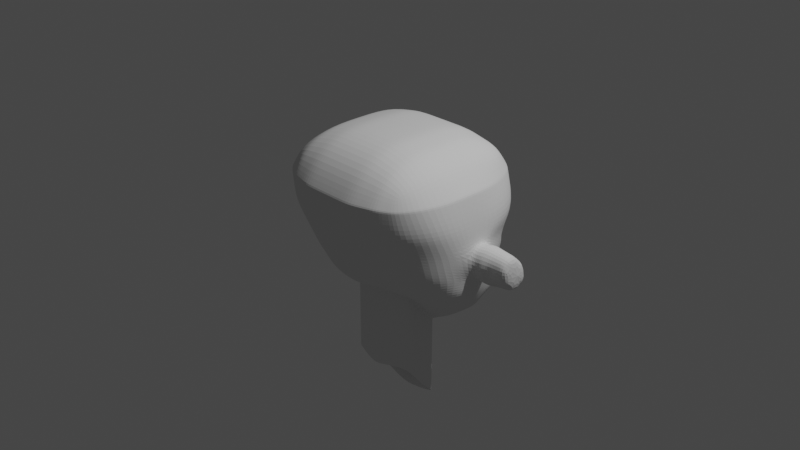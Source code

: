 # Source: figure.blend  (saved by Blender 2.93.21; exported with 4.5.12 LTS)
import bpy
from mathutils import Matrix  # noqa: F401  (used for matrix-valued properties, if any)

bpy.ops.wm.read_factory_settings(use_empty=True)
scene = bpy.context.scene
scene.name = 'Scene'

# ---- collections
col_collection = bpy.data.collections.new('Collection'); scene.collection.children.link(col_collection)

# ---- world
world_world = bpy.data.worlds.new('World'); scene.world = world_world
world_world.use_nodes = True; world_world.node_tree.nodes.clear()
_N = world_world.node_tree.nodes; _L = world_world.node_tree.links
n0 = _N.new('ShaderNodeOutputWorld'); n0.name = 'World Output'; n0.location = (300, 300)
n1 = _N.new('ShaderNodeBackground'); n1.name = 'Background'; n1.location = (10, 300)
n1.inputs[0].default_value = (0.05088, 0.05088, 0.05088, 1.0)
_L.new(n1.outputs[0], n0.inputs[0])
n0.is_active_output = True
world_world.color = (0.05088, 0.05088, 0.05088)
world_world.use_sun_shadow = False
world_world.sun_shadow_jitter_overblur = 0.0

# ---- cameras
cam_camera = bpy.data.cameras.new('Camera')
cam_camera.clip_end = 100.0
cam_camera.ortho_scale = 7.314

# ---- lights
light_light = bpy.data.lights.new('Light', 'POINT')
light_light.transmission_factor = 0.0
light_light.energy = 1000.0
light_light.shadow_soft_size = 0.1
light_light.shadow_maximum_resolution = 0.006
light_light.use_absolute_resolution = True

# ---- meshes
me_cube_001 = bpy.data.meshes.new('Cube.001')
me_cube_001.from_pydata([(1.019, 0.09553, -0.33), (0.2285, -0.7401, -0.2786), (0.4885, 0.008875, -0.9083), (0.763, 0.01806, -0.7444), (0.5115, -0.1179, -0.7746), (0.7339, -0.1357, -0.6857), (0.6757, -0.2518, -0.6281), (0.9671, -0.2743, -0.2641), (0.7847, -0.4777, -0.2611), (0.9694, -0.02149, -0.5303), (0.8888, -0.2089, -0.524), (0.7417, -0.3553, -0.5049), (0.2156, -0.5256, -0.4963), (0.2348, -0.3011, -0.6253), (0.5118, -0.6273, -0.2641), (0.5167, -0.4402, -0.5145), (0.5086, -0.2454, -0.6398), (0.3068, -0.3068, 1.0), (0.296, -0.9701, 0.3108), (1.01, -0.2313, 0.3176), (0.3068, -0.5721, 0.9472), (0.3068, -0.797, 0.797), (0.5721, -0.3068, 0.9472), (0.5787, -0.5787, 0.8836), (0.5649, -0.7617, 0.7617), (0.707, -0.707, 0.707), (0.5583, -0.8751, 0.3171), (0.7934, -0.6994, 0.3208), (0.3068, -0.9472, 0.5721), (0.5776, -0.8773, 0.5796), (0.7609, -0.748, 0.5669), (0.9501, -0.3011, 0.5752), (0.7963, -0.3067, 0.7963), (0.9536, -0.4754, 0.3206), (0.8838, -0.5687, 0.5802), (0.7617, -0.5649, 0.7617), (0.2501, 0.5351, -1.192), (0.3226, 0.9286, -0.3233), (1.008, 0.2771, -0.2211), (0.1917, 0.7496, -0.9871), (0.2048, 0.877, -0.8571), (0.4811, 0.489, -1.07), (0.5163, 0.7175, -0.9165), (0.4422, 0.8339, -0.806), (0.6784, 0.7026, -0.7601), (0.7559, 0.6907, -0.3084), (0.3642, 0.9052, -0.4489), (0.4671, 0.8678, -0.6345), (0.6091, 0.8394, -0.4332), (0.8669, 0.3657, -0.5675), (0.7448, 0.4056, -0.8504), (0.8719, 0.5073, -0.297), (0.7864, 0.5862, -0.587), (0.3068, 0.3068, 1.0), (1.019, 0.309, 0.3093), (0.307, 1.004, 0.3085), (0.5722, 0.3068, 0.9474), (0.8045, 0.3089, 0.7993), (0.3068, 0.5721, 0.9472), (0.5794, 0.5794, 0.884), (0.7724, 0.5733, 0.7676), (0.7116, 0.7075, 0.7086), (0.967, 0.5831, 0.3106), (0.802, 0.8102, 0.3095), (0.9537, 0.3116, 0.5744), (0.8758, 0.577, 0.5765), (0.7666, 0.7617, 0.5667), (0.307, 0.9484, 0.5721), (0.3068, 0.797, 0.797), (0.5564, 0.9458, 0.3064), (0.5851, 0.8893, 0.5824), (0.5732, 0.7688, 0.7663), (1.025, 0.126, 0.05889), (0.9185, 0.5372, -0.007404), (0.6017, 0.8761, -0.1903), (0.5101, 0.9446, -0.08864), (0.3634, 0.9425, -0.1885), (0.2587, -0.8686, 0.01478), (0.5321, -0.7523, 0.02631), (0.7887, -0.5715, 0.03221), (0.9622, -0.3474, 0.03211), (1.037, -0.05566, -0.05005), (0.0, 0.5176, -1.19), (0.0, 0.6114, -1.145), (0.0, 0.8827, -0.8324), (0.0, 0.9115, -0.6164), (0.0, 0.9415, -0.3171), (0.0, 0.3068, 1.0), (0.0, 0.5721, 0.9472), (0.0, 0.7978, 0.7973), (0.0, 0.9463, 0.5717), (0.0, 1.0, 0.3068), (0.0, -0.3366, -0.6809), (0.0, -0.5802, -0.5165), (0.0, -0.7751, -0.2993), (0.0, -0.3068, 1.0), (0.0, -0.5721, 0.9472), (0.0, -0.797, 0.797), (0.0, -0.9472, 0.5721), (0.0, -0.9903, 0.307), (0.0, 0.9947, 0.0), (0.0, -0.9135, 0.005022), (0.2058, 0.9023, -0.6325), (0.2506, 0.938, -0.3246), (0.4817, 0.8738, -0.5335), (0.6729, 0.7766, -0.313), (0.6949, 0.7745, -0.6029), (0.7507, 0.745, -0.01958), (0.2836, 0.9969, -6.221e-05), (0.5236, 0.9559, 0.001284), (0.2879, 0.8969, -0.5342), (0.3113, 0.9381, -0.3209), (0.4912, 0.863, -0.4975), (0.6349, 0.8498, -0.31), (0.6189, 0.818, -0.5153), (0.662, 0.8156, -0.1131), (0.3435, 0.966, -0.08967), (0.4901, 0.9159, -0.1296), (0.2563, 0.1757, -1.144), (0.4837, 0.1675, -1.028), (0.7488, 0.1657, -0.806), (0.909, 0.1619, -0.546), (1.01, 0.2177, -0.3336), (0.3068, 0.0, 1.0), (0.5721, -2.98e-08, 0.9472), (0.7957, -8.494e-05, 0.7962), (0.9652, -0.0001291, 0.5873), (1.012, 0.02144, 0.3099), (1.034, 0.003836, 0.06241), (0.0, 0.1182, -1.142), (0.0, 0.0, 1.0), (0.2379, 0.6253, -1.115), (0.3659, 0.7742, -0.9381), (0.2107, 0.8691, -0.906), (0.3659, 0.7747, -0.946), (-0.02108, 0.733, -0.978), (-0.01783, 0.8729, -1.01), (0.185, 0.7017, -1.132), (0.2206, 0.8672, -0.9978), (0.0, 0.6872, -1.122), (0.0, 0.8766, -0.8814), (0.2066, 0.2157, -1.013), (0.2178, 0.2541, -0.9892), (-0.0137, 0.1991, -1.034), (-0.01643, 0.2598, -0.9625), (0.3716, 0.2418, -0.9578), (0.3721, 0.2403, -0.9262), (0.8662, 0.01038, -0.6357), (0.8115, -0.1622, -0.6034), (0.709, -0.2971, -0.5656), (0.2227, -0.3805, -0.5667), (0.5118, -0.3313, -0.5753), (0.2008, 0.8896, -0.7448), (0.4522, 0.8509, -0.7202), (0.6865, 0.7415, -0.6836), (0.8043, 0.3866, -0.7072), (0.7664, 0.6119, -0.7128), (0.0, -0.4725, -0.5715), (0.01591, 0.9121, -0.6476), (0.838, 0.1725, -0.6747), (0.06922, 0.693, -1.144), (0.09567, 0.8728, -0.8937), (0.09352, 0.9069, -0.6244), (0.1302, 0.9397, -0.3209), (0.1534, 0.3068, 1.0), (0.1534, -0.5721, 0.9472), (0.1534, -0.797, 0.797), (0.1534, -0.9472, 0.5721), (0.1486, -0.9852, 0.3081), (0.1506, 0.9949, -3.439e-05), (0.13, 0.5249, -1.207), (0.1534, 0.5721, 0.9472), (0.1534, 0.7971, 0.797), (0.1535, 0.9465, 0.5717), (0.1537, 1.003, 0.3083), (0.1167, -0.339, -0.6394), (0.1358, -0.5605, -0.5008), (0.1502, -0.7676, -0.2839), (0.1534, -0.3068, 1.0), (0.1153, -0.9015, 0.009742), (0.1534, 0.0, 1.0), (0.1352, 0.147, -1.143), (0.1199, 0.6183, -1.13), (0.09307, 0.8798, -0.8448), (0.08607, 0.7413, -0.9826), (0.1008, 0.8701, -1.004), (0.1009, 0.2074, -1.024), (0.1012, 0.2569, -0.9759), (0.07772, 0.9095, -0.6547), (0.1466, -0.4086, -0.5715), (0.01588, 0.9524, -0.738), (0.0, 0.9695, -0.6609), (0.0741, 0.9676, -0.6573), (0.08907, 0.9497, -0.7454), (0.2668, 0.9662, -0.1623), (0.0, 0.9681, -0.1586), (0.3329, 0.9467, -0.2065), (0.3247, 0.9445, -0.2499), (0.1404, 0.9671, -0.1604), (0.9579, 0.5756, 0.154), (0.7874, 0.797, 0.1532), (0.5377, 0.9497, 0.1548), (0.2959, 1.002, 0.1533), (0.5452, -0.8137, 0.1717), (0.791, -0.6354, 0.1765), (0.9579, -0.4114, 0.1764), (1.02, -0.1761, 0.1721), (1.023, 0.3092, 0.1537), (0.2773, -0.9189, 0.163), (0.0, 0.9973, 0.1534), (0.0, -0.9471, 0.1561), (1.023, 0.05256, 0.1609), (0.132, -0.945, 0.1593), (0.1521, 0.9978, 0.1534), (0.2282, 0.9202, -0.4785), (0.0, 0.9265, -0.4668), (0.3052, 0.9128, -0.4288), (0.3252, 0.9243, -0.3908), (0.1118, 0.9233, -0.4727), (1.014, 0.2392, -0.05855), (0.2437, -0.804, -0.1314), (0.915, 0.5171, -0.1589), (0.7535, 0.7002, -0.1702), (0.5219, -0.6898, -0.1189), (0.7867, -0.5246, -0.1144), (0.9647, -0.3108, -0.116), (1.03, -0.01767, -0.2126), (0.0, -0.8642, -0.1429), (0.6705, 0.786, -0.2183), (0.6254, 0.8612, -0.2482), (0.1006, -0.8442, -0.1373), (1.005, -0.04484, -0.4015), (0.928, -0.2416, -0.394), (0.7632, -0.4165, -0.383), (0.2256, -0.6498, -0.4086), (0.5149, -0.5369, -0.3939), (0.7299, 0.707, -0.4413), (0.9049, 0.3489, -0.4284), (0.826, 0.5324, -0.4332), (0.0, -0.6888, -0.4232), (0.6521, 0.7876, -0.4048), (0.631, 0.8419, -0.3729), (0.9503, 0.1452, -0.4144), (0.1464, -0.6782, -0.4116), (0.6257, 0.01347, -0.8263), (0.6227, -0.1268, -0.7302), (0.5925, -0.2501, -0.6363), (0.6482, -0.5525, -0.2626), (0.6293, -0.3982, -0.5103), (0.6856, -0.307, 0.8731), (0.6702, -0.5718, 0.8226), (0.636, -0.7344, 0.7344), (0.6759, -0.7872, 0.3189), (0.6693, -0.8127, 0.5733), (0.6129, 0.4473, -0.9604), (0.5819, 0.8241, -0.6209), (0.6866, 0.3071, 0.8738), (0.6831, 0.5811, 0.8293), (0.6461, 0.7408, 0.7394), (0.671, 0.868, 0.3058), (0.6792, 0.8285, 0.5765), (0.6604, -0.6619, 0.02926), (0.6402, 0.8678, 0.002761), (0.5494, 0.8474, -0.5261), (0.5868, 0.89, -0.09004), (0.5598, 0.8463, -0.4806), (0.5551, 0.8953, -0.1466), (0.6862, 8.783e-06, 0.8735), (0.6163, 0.1666, -0.9168), (0.5603, 0.7683, -0.783), (0.5694, 0.7962, -0.7019), (0.6106, -0.3151, -0.5718), (0.6555, 0.8707, 0.1538), (0.6681, -0.7246, 0.1741), (0.6543, -0.6072, -0.1167), (0.6387, -0.4752, -0.3862), (0.3711, 0.001156, -0.9502), (0.3802, -0.11, -0.795), (0.3717, -0.2474, -0.6282), (0.3699, -0.6814, -0.2699), (0.3655, -0.48, -0.5015), (0.4394, -0.3068, 0.9736), (0.4428, -0.5754, 0.9154), (0.4359, -0.7793, 0.7793), (0.4272, -0.9226, 0.314), (0.4422, -0.9123, 0.5759), (0.3656, 0.5121, -1.131), (0.3231, 0.7134, -1.022), (0.3342, 0.8421, -0.9189), (0.3364, 0.8851, -0.6335), (0.4394, 0.3068, 0.9736), (0.4428, 0.5754, 0.9154), (0.4366, 0.78, 0.7798), (0.4325, 0.9756, 0.307), (0.4433, 0.9172, 0.5759), (0.3953, -0.8098, 0.02082), (0.4102, 0.9837, 0.0008051), (0.3848, 0.8854, -0.5339), (0.4267, 0.9559, -0.0894), (0.4225, 0.8836, -0.4864), (0.4215, 0.9325, -0.1462), (0.4394, -1.49e-08, 0.9736), (0.37, 0.1716, -1.086), (0.3592, 0.6492, -1.061), (0.3235, 0.8554, -0.8316), (0.2788, 0.7619, -0.9757), (0.2933, 0.821, -1.007), (0.2891, 0.2287, -0.9856), (0.2949, 0.2472, -0.9577), (0.3265, 0.8703, -0.7325), (0.3656, -0.3537, -0.567), (0.4273, 0.9856, 0.1548), (0.4112, -0.8662, 0.1674), (0.3826, -0.7456, -0.1246), (0.3698, -0.5889, -0.398), (0.08976, 0.8934, -0.7346), (0.0, 0.8971, -0.7244), (0.0, 1.014, -0.7395), (0.1099, 0.9645, -0.7509), (0.02305, 0.9246, -0.6678), (0.08486, 0.922, -0.675), (0.02303, 0.9649, -0.6765), (0.09621, 0.9622, -0.6839), (1.389, 0.207, -0.3798), (1.377, 0.3886, -0.2709), (1.394, 0.2374, 0.009143), (1.406, 0.05577, -0.09979), (1.379, 0.3291, -0.3833), (1.403, 0.1153, 0.01267), (1.383, 0.3506, -0.1083), (1.4, 0.09375, -0.2623), (1.132, 0.003527, -0.2582), (1.118, 0.1472, -0.4072), (1.125, 0.1858, 0.08627), (1.137, 0.03082, 0.09074), (1.106, 0.3021, -0.4116), (1.103, 0.3776, -0.269), (1.111, 0.3294, -0.06273), (1.14, -0.04466, -0.05193), (1.168, 0.1771, -0.3935), (1.185, 0.07304, 0.0517), (1.105, 0.327, -0.3646), (1.162, 0.34, -0.08551), (1.181, 0.04864, -0.2603), (1.174, 0.2116, 0.04771), (1.158, 0.3156, -0.3975), (1.188, 0.005552, -0.07586), (0.3068, -0.9472, 0.5721), (0.5776, -0.8773, 0.5796), (0.7609, -0.748, 0.5669), (0.9501, -0.3011, 0.5752), (0.8838, -0.5687, 0.5802), (0.9537, 0.3116, 0.5744), (0.8758, 0.577, 0.5765), (0.7666, 0.7617, 0.5667), (0.307, 0.9484, 0.5721), (0.5851, 0.8893, 0.5824), (0.0, -0.9472, 0.5721), (0.0, 0.9463, 0.5717), (0.9652, -0.0001291, 0.5873), (0.1534, -0.9472, 0.5721), (0.1535, 0.9465, 0.5717), (0.6792, 0.8285, 0.5765), (0.6693, -0.8127, 0.5733), (0.4433, 0.9172, 0.5759), (0.4422, -0.9123, 0.5759), (1.278, 0.192, -0.3866), (1.294, 0.09415, 0.03219), (1.266, 0.3858, -0.2704), (1.272, 0.3453, -0.0969), (1.29, 0.07119, -0.2613), (1.284, 0.2245, 0.02843), (1.268, 0.3223, -0.3904), (1.297, 0.03066, -0.08782), (1.011, 0.2582, -0.1398), (0.8934, 0.5122, -0.228), (0.7547, 0.6955, -0.2393), (0.6717, 0.7813, -0.2656), (0.6302, 0.8555, -0.2791), (1.38, 0.3696, -0.1896), (1.107, 0.3535, -0.1658), (1.167, 0.2885, -0.0321), (1.269, 0.3656, -0.1836), (0.2532, 0.3554, -1.168), (0.4824, 0.3282, -1.049), (0.7468, 0.2857, -0.8282), (0.888, 0.2638, -0.5567), (1.009, 0.2474, -0.2773), (0.0, 0.3179, -1.166), (0.8212, 0.2796, -0.6909), (0.1326, 0.3359, -1.175), (0.9276, 0.2471, -0.4214), (0.6146, 0.307, -0.9386), (0.3678, 0.3418, -1.109), (1.378, 0.3588, -0.3271), (1.105, 0.3398, -0.3403), (1.156, 0.3493, -0.3337), (1.267, 0.3541, -0.3304), (1.107, 0.3342, -0.1658), (1.103, 0.3583, -0.269), (1.155, 0.3638, -0.2699), (1.111, 0.1401, -0.06273), (1.162, 0.1507, -0.08551), (1.158, 0.3423, -0.1777), (1.266, 0.1966, -0.2704), (1.272, 0.156, -0.0969), (1.269, 0.1763, -0.1836), (1.105, 0.1506, -0.3403), (1.156, 0.1601, -0.3337), (1.267, 0.1648, -0.3304), (1.267, 0.3447, -0.3482), (1.056, 0.2927, -0.3082), (1.116, 0.2821, -0.01363), (1.318, 0.3871, -0.2706), (1.326, 0.3566, -0.3286), (1.06, 0.307, -0.1532), (1.278, 0.2911, -0.04071), (1.314, 0.3473, -0.1012), (1.157, 0.336, -0.3589), (1.316, 0.3673, -0.1862), (1.055, 0.3274, -0.2451), (1.065, 0.2864, -0.06074), (1.315, 0.3326, -0.08596), (1.327, 0.3494, -0.3423), (1.055, 0.2774, -0.2451), (1.103, 0.3276, -0.269), (1.065, 0.2364, -0.06074), (1.111, 0.2794, -0.06273), (1.116, 0.2321, -0.01363), (1.107, 0.3035, -0.1658), (1.162, 0.29, -0.08551), (1.167, 0.2385, -0.0321), (1.272, 0.2953, -0.0969), (1.278, 0.2411, -0.04071), (1.269, 0.3156, -0.1836), (1.266, 0.3358, -0.2704), (1.06, 0.257, -0.1532), (1.105, 0.2898, -0.3403), (1.267, 0.3041, -0.3304), (1.156, 0.2993, -0.3337), (1.056, 0.2427, -0.3082), (1.105, 0.277, -0.3646), (1.267, 0.2947, -0.3482), (1.318, 0.3371, -0.2706), (1.326, 0.3066, -0.3286), (1.314, 0.2973, -0.1012), (1.157, 0.286, -0.3589), (1.316, 0.3173, -0.1862), (1.315, 0.2826, -0.08596), (1.327, 0.2994, -0.3423), (0.2348, -0.3011, -1.527), (0.0, -0.3366, -1.583), (0.2563, 0.1757, -2.046), (0.0, 0.1182, -2.044), (0.1167, -0.339, -1.541), (0.1352, 0.147, -2.045), (0.3711, 0.001156, -1.852), (0.3802, -0.11, -1.697), (0.3717, -0.2474, -1.53), (0.37, 0.1716, -1.988), (0.1167, -0.339, -1.09), (0.0, -0.3366, -1.132), (0.0, 0.1182, -1.593), (0.1352, 0.147, -1.594), (0.37, 0.1716, -1.537), (0.3711, 0.001156, -1.401), (0.3802, -0.11, -1.246), (0.2563, 0.1757, -1.595), (0.2348, -0.3011, -1.076), (0.3717, -0.2474, -1.079), (0.0, -0.3366, -1.357), (0.1352, 0.147, -1.82), (0.3711, 0.001156, -1.627), (0.3802, -0.11, -1.471), (0.2563, 0.1757, -1.821), (0.1167, -0.339, -1.316), (0.0, 0.1182, -1.819), (0.37, 0.1716, -1.763), (0.2348, -0.3011, -1.302), (0.3717, -0.2474, -1.305), (0.1167, -0.339, -0.6394), (0.0, 0.1182, -1.142), (0.37, 0.1716, -1.086), (0.2348, -0.3011, -0.6253), (0.3717, -0.2474, -0.6282), (0.0, -0.3366, -0.6809), (0.1352, 0.147, -1.143), (0.3711, 0.001156, -0.9502), (0.3802, -0.11, -0.795), (0.2563, 0.1757, -1.144), (0.0, -0.3366, -0.9064), (0.1352, 0.147, -1.369), (0.3711, 0.001156, -1.176), (0.3802, -0.11, -1.02), (0.2563, 0.1757, -1.37), (0.1167, -0.339, -0.8649), (0.0, 0.1182, -1.368), (0.37, 0.1716, -1.312), (0.2348, -0.3011, -0.8508), (0.3717, -0.2474, -0.8537)], [], [(211, 127, 19, 206), (213, 174, 55, 202), (276, 2, 4, 277), (244, 3, 5, 245), (277, 4, 16, 278), (245, 5, 6, 246), (231, 232, 10, 9), (232, 233, 11, 10), (147, 148, 5, 3), (148, 149, 6, 5), (314, 280, 15, 235), (310, 278, 16, 151), (275, 248, 11, 233), (271, 246, 6, 149), (281, 282, 23, 22), (282, 283, 24, 23), (249, 250, 35, 32), (250, 251, 25, 35), (365, 348, 29, 285), (363, 349, 30, 253), (285, 29, 24, 283), (253, 30, 25, 251), (350, 31, 34, 351), (31, 32, 35, 34), (351, 34, 30, 349), (34, 35, 25, 30), (286, 303, 42, 41), (254, 42, 50), (309, 153, 43, 304), (270, 154, 44, 269), (237, 49, 52, 238), (155, 50, 42, 156), (238, 52, 106, 236), (156, 42, 44, 154), (290, 56, 59, 291), (256, 57, 60, 257), (291, 59, 71, 292), (257, 60, 61, 258), (352, 353, 65, 64), (353, 354, 66, 65), (64, 65, 60, 57), (65, 66, 61, 60), (364, 294, 70, 356), (294, 292, 71, 70), (362, 260, 66, 354), (260, 258, 61, 66), (164, 53, 58, 171), (171, 58, 68, 172), (172, 68, 67, 173), (361, 355, 55, 174), (374, 38, 51, 375), (375, 51, 45, 376), (393, 286, 41, 384), (392, 254, 50, 385), (389, 155, 49, 386), (391, 237, 38, 387), (301, 281, 22, 124), (267, 249, 32, 125), (125, 32, 31, 126), (359, 350, 19, 127), (313, 279, 14, 223), (274, 247, 8, 224), (224, 8, 7, 225), (225, 7, 0, 226), (189, 150, 12, 176), (243, 234, 1, 177), (205, 80, 81, 206), (204, 79, 80, 205), (273, 261, 79, 204), (312, 295, 78, 203), (311, 296, 108, 202), (272, 262, 109, 201), (199, 73, 107, 200), (207, 72, 73, 199), (198, 169, 108, 194), (230, 179, 101, 227), (360, 357, 99, 168), (166, 97, 98, 167), (165, 96, 97, 166), (178, 95, 96, 165), (218, 215, 86, 163), (188, 158, 319, 320), (134, 132, 145, 146), (170, 82, 83, 182), (180, 130, 95, 178), (212, 168, 99, 210), (216, 110, 102, 214), (297, 104, 47, 289), (240, 105, 45, 236), (263, 114, 106, 255), (228, 115, 107, 222), (196, 37, 103, 194), (298, 116, 108, 296), (264, 75, 109, 262), (217, 46, 110, 216), (299, 112, 104, 297), (241, 113, 105, 240), (265, 48, 114, 263), (229, 74, 115, 228), (197, 111, 37, 196), (300, 76, 116, 298), (266, 117, 75, 264), (164, 87, 130, 180), (390, 383, 118, 181), (352, 359, 127, 54), (57, 125, 126, 64), (256, 267, 125, 57), (290, 301, 124, 56), (231, 242, 122, 0), (147, 159, 121, 9), (244, 268, 120, 3), (276, 302, 119, 2), (207, 54, 127, 211), (303, 131, 137, 287), (304, 43, 42, 288), (269, 44, 42), (182, 83, 139, 160), (183, 40, 133, 161), (305, 132, 42, 287), (306, 138, 133, 288), (132, 134, 42), (184, 39, 137, 160), (185, 136, 140, 161), (307, 308, 146, 145), (186, 143, 144, 187), (305, 39, 141, 307), (184, 135, 143, 186), (306, 134, 146, 308), (185, 138, 142, 187), (3, 120, 159, 147), (183, 84, 316, 315), (175, 13, 150, 189), (385, 50, 155, 389), (52, 156, 154, 106), (49, 155, 156, 52), (255, 106, 154, 270), (289, 47, 153, 309), (248, 271, 149, 11), (280, 310, 151, 15), (10, 11, 149, 148), (9, 10, 148, 147), (92, 175, 189, 157), (40, 183, 315, 152), (136, 185, 187, 144), (39, 184, 186, 141), (141, 186, 187, 142), (138, 185, 161, 133), (135, 184, 160, 139), (84, 183, 161, 140), (131, 182, 160, 137), (388, 390, 181, 129), (53, 164, 180, 123), (208, 18, 168, 212), (123, 180, 178, 17), (36, 170, 182, 131), (152, 315, 162, 102), (214, 218, 163, 103), (17, 178, 165, 20), (20, 165, 166, 21), (21, 166, 167, 28), (347, 360, 168, 18), (220, 77, 179, 230), (195, 100, 169, 198), (239, 243, 177, 94), (157, 189, 176, 93), (358, 361, 174, 91), (89, 172, 173, 90), (88, 171, 172, 89), (87, 164, 171, 88), (209, 91, 174, 213), (318, 317, 191, 192), (316, 85, 191, 317), (85, 162, 192, 191), (162, 315, 318, 192), (86, 195, 198, 163), (76, 197, 196, 116), (116, 196, 194, 108), (163, 198, 194, 103), (100, 209, 213, 169), (77, 208, 212, 179), (72, 207, 211, 128), (179, 212, 210, 101), (54, 207, 199, 62), (62, 199, 200, 63), (259, 272, 201, 69), (293, 311, 202, 55), (284, 312, 203, 26), (252, 273, 204, 27), (27, 204, 205, 33), (33, 205, 206, 19), (169, 213, 202, 108), (128, 211, 206, 81), (102, 162, 218, 214), (111, 217, 216, 37), (37, 216, 214, 103), (162, 85, 215, 218), (1, 220, 230, 177), (378, 229, 228, 377), (377, 228, 222, 376), (177, 230, 227, 94), (80, 225, 226, 81), (79, 224, 225, 80), (261, 274, 224, 79), (295, 313, 223, 78), (73, 221, 222, 107), (72, 219, 221, 73), (93, 176, 243, 239), (9, 121, 242, 231), (48, 241, 240, 114), (114, 240, 236, 106), (176, 12, 234, 243), (386, 49, 237, 391), (51, 238, 236, 45), (38, 237, 238, 51), (247, 275, 233, 8), (279, 314, 235, 14), (7, 8, 233, 232), (0, 7, 232, 231), (14, 235, 275, 247), (78, 223, 274, 261), (26, 203, 273, 252), (63, 200, 272, 259), (15, 151, 271, 248), (47, 255, 270, 153), (43, 269, 42), (2, 119, 268, 244), (56, 124, 267, 256), (74, 266, 264, 115), (112, 265, 263, 104), (115, 264, 262, 107), (104, 263, 255, 47), (200, 107, 262, 272), (203, 78, 261, 273), (223, 14, 247, 274), (124, 22, 249, 267), (384, 41, 254, 392), (70, 71, 258, 260), (356, 70, 260, 362), (59, 257, 258, 71), (56, 256, 257, 59), (153, 270, 269, 43), (41, 42, 254), (29, 253, 251, 24), (348, 363, 253, 29), (23, 24, 251, 250), (22, 23, 250, 249), (151, 16, 246, 271), (235, 15, 248, 275), (4, 245, 246, 16), (2, 244, 245, 4), (1, 234, 314, 279), (77, 220, 313, 295), (18, 208, 312, 284), (69, 201, 311, 293), (12, 150, 310, 280), (102, 289, 309, 152), (138, 306, 308, 142), (132, 305, 307, 145), (141, 142, 308, 307), (134, 306, 288, 42), (39, 305, 287, 137), (40, 304, 288, 133), (42, 303, 287), (53, 123, 301, 290), (117, 300, 298, 75), (46, 299, 297, 110), (75, 298, 296, 109), (110, 297, 289, 102), (201, 109, 296, 311), (208, 77, 295, 312), (220, 1, 279, 313), (123, 17, 281, 301), (383, 36, 286, 393), (67, 68, 292, 294), (355, 67, 294, 364), (58, 291, 292, 68), (53, 290, 291, 58), (152, 309, 304, 40), (36, 131, 303, 286), (28, 285, 283, 21), (347, 365, 285, 28), (20, 21, 283, 282), (17, 20, 282, 281), (150, 13, 278, 310), (234, 12, 280, 314), (158, 188, 315, 316), (193, 190, 317, 318), (190, 158, 316, 317), (188, 193, 318, 315), (320, 319, 321, 322), (193, 188, 320, 322), (190, 193, 322, 321), (158, 190, 321, 319), (370, 366, 323, 330), (371, 367, 328, 325), (415, 421, 426, 436), (369, 342, 430, 432), (373, 370, 330, 326), (366, 372, 327, 323), (421, 412, 428, 426), (367, 373, 326, 328), (329, 325, 328, 326, 330, 323, 327, 394, 324, 379), (128, 81, 338, 334), (219, 72, 333, 412, 421), (0, 122, 335, 332), (81, 226, 331, 338), (374, 219, 421, 415), (387, 38, 420, 411), (72, 128, 334, 333), (226, 0, 332, 331), (334, 338, 346, 340), (397, 368, 435, 438), (332, 335, 345, 339), (338, 331, 343, 346), (396, 395, 407, 408), (337, 342, 402, 401), (333, 334, 340, 344), (331, 332, 339, 343), (18, 284, 365, 347), (55, 355, 364, 293), (26, 252, 363, 348), (69, 356, 362, 259), (90, 173, 361, 358), (28, 167, 360, 347), (64, 126, 359, 352), (167, 98, 357, 360), (126, 31, 350, 359), (173, 67, 355, 361), (259, 362, 354, 63), (293, 364, 356, 69), (62, 63, 354, 353), (54, 62, 353, 352), (33, 351, 349, 27), (19, 350, 351, 33), (252, 27, 349, 363), (284, 26, 348, 365), (340, 346, 373, 367), (381, 416, 433, 431), (339, 345, 372, 366), (346, 343, 370, 373), (336, 380, 398, 399), (395, 336, 399, 407), (344, 340, 367, 371), (343, 339, 366, 370), (397, 396, 408, 409), (369, 382, 406, 405), (38, 374, 415, 420), (380, 336, 425, 429), (105, 377, 376, 45), (113, 378, 377, 105), (221, 375, 376, 222), (219, 374, 375, 221), (345, 418, 410, 372), (335, 341, 418, 345), (122, 387, 411, 341, 335), (372, 410, 423, 414, 394, 327), (118, 383, 393, 302), (119, 384, 392, 268), (121, 386, 391, 242), (82, 170, 390, 388), (120, 385, 389, 159), (170, 36, 383, 390), (242, 391, 387, 122), (159, 389, 386, 121), (268, 392, 385, 120), (302, 393, 384, 119), (398, 401, 402, 403), (407, 399, 400, 408), (403, 402, 405, 406), (408, 400, 404, 409), (400, 403, 406, 404), (399, 398, 403, 400), (380, 337, 401, 398), (382, 368, 404, 406), (368, 397, 409, 404), (342, 369, 405, 402), (414, 413, 324, 394), (417, 422, 416, 371, 325, 329), (382, 369, 432, 434), (342, 337, 427, 430), (416, 422, 448, 433), (381, 412, 333, 344), (341, 395, 437, 441), (341, 411, 395), (419, 417, 329, 379), (416, 381, 344, 371), (417, 419, 447, 445), (413, 419, 379, 324), (422, 417, 445, 448), (336, 395, 437, 425), (438, 435, 443, 444), (434, 432, 445, 447), (432, 433, 448, 445), (427, 428, 431, 430), (430, 431, 433, 432), (435, 434, 447, 443), (426, 428, 427), (440, 424, 425, 437), (424, 436, 429, 425), (442, 446, 439, 438), (436, 426, 427, 429), (446, 441, 437, 439), (444, 449, 442, 438), (396, 397, 438, 439), (411, 420, 424, 440), (419, 413, 443, 447), (368, 382, 434, 435), (395, 396, 439, 437), (420, 415, 436, 424), (418, 341, 441, 446), (395, 411, 440, 437), (412, 381, 431, 428), (423, 410, 442, 449), (410, 418, 446, 442), (337, 380, 429, 427), (413, 414, 444, 443), (414, 423, 449, 444), (475, 470, 451, 454), (476, 471, 455, 453), (477, 472, 456, 459), (472, 473, 457, 456), (471, 474, 452, 455), (474, 477, 459, 452), (478, 475, 454, 450), (479, 478, 450, 458), (473, 479, 458, 457), (493, 499, 469, 466), (499, 498, 468, 469), (498, 495, 460, 468), (494, 497, 464, 467), (491, 494, 467, 463), (492, 493, 466, 465), (497, 492, 465, 464), (496, 491, 463, 462), (495, 490, 461, 460), (466, 469, 479, 473), (469, 468, 478, 479), (468, 460, 475, 478), (467, 464, 477, 474), (463, 467, 474, 471), (465, 466, 473, 472), (464, 465, 472, 477), (462, 463, 471, 476), (460, 461, 470, 475), (175, 92, 485, 480), (129, 181, 486, 481), (302, 276, 487, 482), (276, 277, 488, 487), (181, 118, 489, 486), (118, 302, 482, 489), (13, 175, 480, 483), (278, 13, 483, 484), (277, 278, 484, 488), (480, 485, 490, 495), (481, 486, 491, 496), (482, 487, 492, 497), (487, 488, 493, 492), (486, 489, 494, 491), (489, 482, 497, 494), (483, 480, 495, 498), (484, 483, 498, 499), (488, 484, 499, 493)])
_uv = me_cube_001.uv_layers.new(name='UVMap')
_uv.uv.foreach_set('vector', [0.5192, 0.625, 0.5384, 0.625, 0.5384, 0.6634, 0.5192, 0.6634, 0.5192, 0.3942, 0.5384, 0.3942, 0.5384, 0.4134, 0.5192, 0.4134, 0.3049, 0.6634, 0.3215, 0.6634, 0.3223, 0.6973, 0.3053, 0.6969, 0.3483, 0.6634, 0.375, 0.6634, 0.375, 0.6956, 0.3487, 0.6965, 0.3053, 0.6969, 0.3223, 0.6973, 0.3206, 0.75, 0.3045, 0.75, 0.3487, 0.6965, 0.375, 0.6956, 0.3872, 0.75, 0.3539, 0.75, 0.4451, 0.6634, 0.4447, 0.6969, 0.4277, 0.6973, 0.4285, 0.6634, 0.4447, 0.6969, 0.4455, 0.75, 0.4294, 0.75, 0.4277, 0.6973, 0.4017, 0.6634, 0.4013, 0.6965, 0.375, 0.6956, 0.375, 0.6634, 0.4013, 0.6965, 0.4083, 0.75, 0.3872, 0.75, 0.375, 0.6956, 0.4449, 0.8199, 0.4281, 0.8197, 0.4277, 0.8027, 0.4447, 0.8031, 0.4015, 0.8201, 0.375, 0.8205, 0.375, 0.8044, 0.4013, 0.8035, 0.4451, 0.7765, 0.4285, 0.7763, 0.4294, 0.75, 0.4455, 0.75, 0.4048, 0.7768, 0.3811, 0.7772, 0.3872, 0.75, 0.4083, 0.75, 0.6951, 0.6634, 0.6947, 0.6969, 0.6777, 0.6973, 0.6785, 0.6634, 0.6947, 0.6969, 0.6955, 0.75, 0.6794, 0.75, 0.6777, 0.6973, 0.6517, 0.6634, 0.6513, 0.6965, 0.625, 0.6956, 0.625, 0.6634, 0.6513, 0.6965, 0.6522, 0.7439, 0.625, 0.7378, 0.625, 0.6956, 0.5551, 0.8199, 0.5553, 0.8031, 0.5723, 0.8027, 0.5719, 0.8197, 0.5549, 0.7765, 0.5545, 0.75, 0.5706, 0.75, 0.5715, 0.7763, 0.5719, 0.8197, 0.5723, 0.8027, 0.625, 0.8044, 0.625, 0.8205, 0.5715, 0.7763, 0.5706, 0.75, 0.625, 0.7378, 0.625, 0.7711, 0.5549, 0.6634, 0.5715, 0.6634, 0.5723, 0.6973, 0.5553, 0.6969, 0.5715, 0.6634, 0.625, 0.6634, 0.625, 0.6956, 0.5723, 0.6973, 0.5553, 0.6969, 0.5723, 0.6973, 0.5706, 0.75, 0.5545, 0.75, 0.5723, 0.6973, 0.625, 0.6956, 0.625, 0.7378, 0.5706, 0.75, 0.3049, 0.5866, 0.3063, 0.5624, 0.3231, 0.5595, 0.3215, 0.5866, 0.3483, 0.5866, 0.3795, 0.5644, 0.375, 0.5866, 0.4068, 0.4292, 0.4071, 0.4453, 0.3866, 0.4432, 0.3856, 0.4281, 0.408, 0.4808, 0.4089, 0.5164, 0.3883, 0.5327, 0.3875, 0.488, 0.4451, 0.5866, 0.4285, 0.5866, 0.4277, 0.5527, 0.4447, 0.5531, 0.4017, 0.5866, 0.375, 0.5866, 0.3795, 0.5644, 0.4036, 0.5585, 0.4447, 0.5531, 0.4277, 0.5527, 0.4294, 0.5, 0.4455, 0.5, 0.4036, 0.5585, 0.3795, 0.5644, 0.3883, 0.5327, 0.4089, 0.5164, 0.6951, 0.5866, 0.6785, 0.5866, 0.6777, 0.5527, 0.6947, 0.5531, 0.6517, 0.5866, 0.625, 0.5866, 0.625, 0.5544, 0.6513, 0.5535, 0.6947, 0.5531, 0.6777, 0.5527, 0.6794, 0.5, 0.6955, 0.5, 0.6513, 0.5535, 0.625, 0.5544, 0.6128, 0.5, 0.6461, 0.5, 0.5549, 0.5866, 0.5553, 0.5531, 0.5723, 0.5527, 0.5715, 0.5866, 0.5553, 0.5531, 0.5545, 0.5, 0.5706, 0.5, 0.5723, 0.5527, 0.5715, 0.5866, 0.5723, 0.5527, 0.625, 0.5544, 0.625, 0.5866, 0.5723, 0.5527, 0.5706, 0.5, 0.6128, 0.5, 0.625, 0.5544, 0.5551, 0.4301, 0.5719, 0.4303, 0.5723, 0.4473, 0.5553, 0.4469, 0.5719, 0.4303, 0.625, 0.4295, 0.625, 0.4456, 0.5723, 0.4473, 0.5549, 0.4735, 0.5715, 0.4737, 0.5706, 0.5, 0.5545, 0.5, 0.5715, 0.4737, 0.6189, 0.4728, 0.6128, 0.5, 0.5706, 0.5, 0.7308, 0.5866, 0.7116, 0.5866, 0.7116, 0.5535, 0.7308, 0.5535, 0.7308, 0.5535, 0.7116, 0.5535, 0.7116, 0.5, 0.7308, 0.5, 0.625, 0.3942, 0.625, 0.4134, 0.5715, 0.4134, 0.5715, 0.3942, 0.5549, 0.3942, 0.5549, 0.4134, 0.5384, 0.4134, 0.5384, 0.3942, 0.4712, 0.5866, 0.4616, 0.5866, 0.4616, 0.5535, 0.4712, 0.5535, 0.4712, 0.5535, 0.4616, 0.5535, 0.4616, 0.5, 0.4712, 0.5, 0.3049, 0.6058, 0.3049, 0.5866, 0.3215, 0.5866, 0.3215, 0.6058, 0.3483, 0.6058, 0.3483, 0.5866, 0.375, 0.5866, 0.375, 0.6058, 0.4017, 0.6058, 0.4017, 0.5866, 0.4285, 0.5866, 0.4285, 0.6058, 0.4451, 0.6058, 0.4451, 0.5866, 0.4616, 0.5866, 0.4616, 0.6058, 0.6951, 0.625, 0.6951, 0.6634, 0.6785, 0.6634, 0.6785, 0.625, 0.6517, 0.625, 0.6517, 0.6634, 0.625, 0.6634, 0.625, 0.625, 0.625, 0.625, 0.625, 0.6634, 0.5715, 0.6634, 0.5715, 0.625, 0.5549, 0.625, 0.5549, 0.6634, 0.5384, 0.6634, 0.5384, 0.625, 0.4808, 0.8201, 0.4616, 0.8201, 0.4616, 0.8035, 0.4808, 0.8035, 0.4808, 0.7767, 0.4616, 0.7767, 0.4616, 0.75, 0.4808, 0.75, 0.4808, 0.75, 0.4616, 0.75, 0.4616, 0.6965, 0.4808, 0.6965, 0.4808, 0.6965, 0.4616, 0.6965, 0.4616, 0.6634, 0.4808, 0.6634, 0.4017, 0.8472, 0.4017, 0.8366, 0.4285, 0.8366, 0.4285, 0.8472, 0.4451, 0.8472, 0.4451, 0.8366, 0.4616, 0.8366, 0.4616, 0.8472, 0.5192, 0.6965, 0.5, 0.6965, 0.5, 0.6634, 0.5192, 0.6634, 0.5192, 0.75, 0.5, 0.75, 0.5, 0.6965, 0.5192, 0.6965, 0.5192, 0.7767, 0.5, 0.7767, 0.5, 0.75, 0.5192, 0.75, 0.5192, 0.8201, 0.5, 0.8201, 0.5, 0.8035, 0.5192, 0.8035, 0.5192, 0.4299, 0.5, 0.4299, 0.5, 0.4134, 0.5192, 0.4134, 0.5192, 0.4733, 0.5, 0.4733, 0.5, 0.4465, 0.5192, 0.4465, 0.5192, 0.5535, 0.5, 0.5535, 0.5, 0.5, 0.5192, 0.5, 0.5192, 0.5866, 0.5, 0.5866, 0.5, 0.5535, 0.5192, 0.5535, 0.4808, 0.3942, 0.5, 0.3942, 0.5, 0.4134, 0.4808, 0.4134, 0.4808, 0.8558, 0.5, 0.8558, 0.5, 0.875, 0.4808, 0.875, 0.5549, 0.8558, 0.5549, 0.875, 0.5384, 0.875, 0.5384, 0.8558, 0.625, 0.8558, 0.625, 0.875, 0.5715, 0.875, 0.5715, 0.8558, 0.7308, 0.6965, 0.75, 0.6965, 0.75, 0.75, 0.7308, 0.75, 0.7308, 0.6634, 0.75, 0.6634, 0.75, 0.6965, 0.7308, 0.6965, 0.4451, 0.3942, 0.4451, 0.375, 0.4616, 0.375, 0.4616, 0.3942, 0.4066, 0.391, 0.4067, 0.3784, 0.4067, 0.3784, 0.4066, 0.391, 0.3112, 0.5227, 0.3101, 0.5281, 0.3101, 0.5281, 0.3112, 0.5227, 0.2692, 0.5866, 0.25, 0.5866, 0.2506, 0.568, 0.2701, 0.5666, 0.7308, 0.625, 0.75, 0.625, 0.75, 0.6634, 0.7308, 0.6634, 0.5192, 0.8558, 0.5384, 0.8558, 0.5384, 0.875, 0.5192, 0.875, 0.4505, 0.4242, 0.4391, 0.4242, 0.4285, 0.4134, 0.4451, 0.4134, 0.4388, 0.4365, 0.4386, 0.4489, 0.4277, 0.4473, 0.4281, 0.4303, 0.4507, 0.4813, 0.4618, 0.4824, 0.4616, 0.5, 0.4455, 0.5, 0.4391, 0.4645, 0.4397, 0.4801, 0.4294, 0.5, 0.4285, 0.4737, 0.4754, 0.4824, 0.4889, 0.4824, 0.5, 0.5, 0.4808, 0.5, 0.4754, 0.4242, 0.4619, 0.4242, 0.4616, 0.4134, 0.4808, 0.4134, 0.4889, 0.4354, 0.4889, 0.4242, 0.5, 0.4134, 0.5, 0.4299, 0.4889, 0.4645, 0.4889, 0.4465, 0.5, 0.4465, 0.5, 0.4733, 0.4536, 0.4305, 0.4452, 0.4306, 0.4391, 0.4242, 0.4505, 0.4242, 0.444, 0.44, 0.4428, 0.4494, 0.4386, 0.4489, 0.4388, 0.4365, 0.4537, 0.4711, 0.462, 0.4724, 0.4618, 0.4824, 0.4507, 0.4813, 0.4442, 0.4596, 0.4455, 0.4698, 0.4397, 0.4801, 0.4391, 0.4645, 0.4732, 0.4739, 0.4845, 0.4754, 0.4889, 0.4824, 0.4754, 0.4824, 0.4713, 0.4296, 0.462, 0.4305, 0.4619, 0.4242, 0.4754, 0.4242, 0.4857, 0.4425, 0.4805, 0.4287, 0.4889, 0.4242, 0.4889, 0.4354, 0.4853, 0.4694, 0.4882, 0.449, 0.4889, 0.4465, 0.4889, 0.4645, 0.7308, 0.5866, 0.75, 0.5866, 0.75, 0.625, 0.7308, 0.625, 0.2692, 0.6058, 0.2884, 0.6058, 0.2884, 0.625, 0.2692, 0.625, 0.5549, 0.5866, 0.5549, 0.625, 0.5384, 0.625, 0.5384, 0.5866, 0.625, 0.5866, 0.625, 0.625, 0.5715, 0.625, 0.5715, 0.5866, 0.6517, 0.5866, 0.6517, 0.625, 0.625, 0.625, 0.625, 0.5866, 0.6951, 0.5866, 0.6951, 0.625, 0.6785, 0.625, 0.6785, 0.5866, 0.4451, 0.6634, 0.4451, 0.625, 0.4616, 0.625, 0.4616, 0.6634, 0.4017, 0.6634, 0.4017, 0.625, 0.4285, 0.625, 0.4285, 0.6634, 0.3483, 0.6634, 0.3483, 0.625, 0.375, 0.625, 0.375, 0.6634, 0.3049, 0.6634, 0.3049, 0.625, 0.3215, 0.625, 0.3215, 0.6634, 0.5192, 0.5866, 0.5384, 0.5866, 0.5384, 0.625, 0.5192, 0.625, 0.3063, 0.5624, 0.2896, 0.5652, 0.2884, 0.5564, 0.3053, 0.5545, 0.3856, 0.4281, 0.3866, 0.4432, 0.375, 0.4456, 0.375, 0.4295, 0.3875, 0.488, 0.3883, 0.5327, 0.375, 0.4912, 0.2701, 0.5666, 0.2506, 0.568, 0.25, 0.5606, 0.2692, 0.5585, 0.3847, 0.3943, 0.3846, 0.4131, 0.375, 0.4134, 0.375, 0.3942, 0.2975, 0.5307, 0.3101, 0.5281, 0.3223, 0.5527, 0.3053, 0.5545, 0.2996, 0.5233, 0.288, 0.524, 0.2884, 0.5, 0.3045, 0.5, 0.3101, 0.5281, 0.3112, 0.5227, 0.3223, 0.5527, 0.2668, 0.5361, 0.285, 0.5332, 0.2884, 0.5564, 0.2692, 0.5585, 0.2685, 0.5228, 0.2489, 0.5217, 0.25, 0.5, 0.2692, 0.5, 0.2975, 0.5307, 0.2996, 0.5233, 0.3112, 0.5227, 0.3101, 0.5281, 0.2668, 0.5361, 0.2486, 0.539, 0.2489, 0.5217, 0.2685, 0.5228, 0.2975, 0.5307, 0.285, 0.5332, 0.285, 0.5332, 0.2975, 0.5307, 0.2668, 0.5361, 0.2486, 0.539, 0.2486, 0.539, 0.2668, 0.5361, 0.2996, 0.5233, 0.3112, 0.5227, 0.3112, 0.5227, 0.2996, 0.5233, 0.2685, 0.5228, 0.288, 0.524, 0.288, 0.524, 0.2685, 0.5228, 0.375, 0.6634, 0.375, 0.625, 0.4017, 0.625, 0.4017, 0.6634, 0.3847, 0.3943, 0.3849, 0.3755, 0.4067, 0.3753, 0.4066, 0.3942, 0.3837, 0.853, 0.3837, 0.8366, 0.4017, 0.8366, 0.4017, 0.8472, 0.375, 0.6058, 0.375, 0.5866, 0.4017, 0.5866, 0.4017, 0.6058, 0.4277, 0.5527, 0.4036, 0.5585, 0.4089, 0.5164, 0.4294, 0.5, 0.4285, 0.5866, 0.4017, 0.5866, 0.4036, 0.5585, 0.4277, 0.5527, 0.4285, 0.4737, 0.4294, 0.5, 0.4089, 0.5164, 0.408, 0.4808, 0.4281, 0.4303, 0.4277, 0.4473, 0.4071, 0.4453, 0.4068, 0.4292, 0.4285, 0.7763, 0.4048, 0.7768, 0.4083, 0.75, 0.4294, 0.75, 0.4281, 0.8197, 0.4015, 0.8201, 0.4013, 0.8035, 0.4277, 0.8027, 0.4277, 0.6973, 0.4294, 0.75, 0.4083, 0.75, 0.4013, 0.6965, 0.4285, 0.6634, 0.4277, 0.6973, 0.4013, 0.6965, 0.4017, 0.6634, 0.375, 0.875, 0.3837, 0.853, 0.4017, 0.8472, 0.4017, 0.875, 0.3846, 0.4131, 0.3847, 0.3943, 0.4066, 0.3942, 0.4065, 0.4132, 0.2489, 0.5217, 0.2685, 0.5228, 0.2685, 0.5228, 0.2489, 0.5217, 0.285, 0.5332, 0.2668, 0.5361, 0.2668, 0.5361, 0.285, 0.5332, 0.285, 0.5332, 0.2668, 0.5361, 0.2685, 0.5228, 0.288, 0.524, 0.288, 0.524, 0.2685, 0.5228, 0.2692, 0.5, 0.2884, 0.5, 0.2486, 0.539, 0.2668, 0.5361, 0.2692, 0.5585, 0.25, 0.5606, 0.3849, 0.3755, 0.3847, 0.3943, 0.375, 0.3942, 0.375, 0.375, 0.2896, 0.5652, 0.2701, 0.5666, 0.2692, 0.5585, 0.2884, 0.5564, 0.25, 0.6058, 0.2692, 0.6058, 0.2692, 0.625, 0.25, 0.625, 0.7116, 0.5866, 0.7308, 0.5866, 0.7308, 0.625, 0.7116, 0.625, 0.5192, 0.8366, 0.5384, 0.8366, 0.5384, 0.8558, 0.5192, 0.8558, 0.7116, 0.625, 0.7308, 0.625, 0.7308, 0.6634, 0.7116, 0.6634, 0.2884, 0.5866, 0.2692, 0.5866, 0.2701, 0.5666, 0.2896, 0.5652, 0.4065, 0.4132, 0.4066, 0.3942, 0.4285, 0.3942, 0.4285, 0.4134, 0.4451, 0.4134, 0.4451, 0.3942, 0.4616, 0.3942, 0.4616, 0.4134, 0.7116, 0.6634, 0.7308, 0.6634, 0.7308, 0.6965, 0.7116, 0.6965, 0.7116, 0.6965, 0.7308, 0.6965, 0.7308, 0.75, 0.7116, 0.75, 0.625, 0.8366, 0.625, 0.8558, 0.5715, 0.8558, 0.5715, 0.8366, 0.5549, 0.8366, 0.5549, 0.8558, 0.5384, 0.8558, 0.5384, 0.8366, 0.4808, 0.8366, 0.5, 0.8366, 0.5, 0.8558, 0.4808, 0.8558, 0.4808, 0.375, 0.5, 0.375, 0.5, 0.3942, 0.4808, 0.3942, 0.4451, 0.875, 0.4451, 0.8472, 0.4616, 0.8472, 0.4616, 0.875, 0.4017, 0.875, 0.4017, 0.8472, 0.4285, 0.8472, 0.4285, 0.875, 0.5549, 0.375, 0.5549, 0.3942, 0.5384, 0.3942, 0.5384, 0.375, 0.625, 0.375, 0.625, 0.3942, 0.5715, 0.3942, 0.5715, 0.375, 0.75, 0.5535, 0.7308, 0.5535, 0.7308, 0.5, 0.75, 0.5, 0.75, 0.5866, 0.7308, 0.5866, 0.7308, 0.5535, 0.75, 0.5535, 0.5192, 0.375, 0.5384, 0.375, 0.5384, 0.3942, 0.5192, 0.3942, 0.4066, 0.3942, 0.4067, 0.3753, 0.4285, 0.375, 0.4285, 0.3942, 0.0, 0.0, 0.0, 0.0, 0.0, 0.0, 0.0, 0.0, 0.4285, 0.375, 0.4285, 0.3942, 0.4285, 0.3942, 0.4285, 0.375, 0.4285, 0.3942, 0.4066, 0.3942, 0.4066, 0.3942, 0.4285, 0.3942, 0.4616, 0.375, 0.4808, 0.375, 0.4808, 0.3942, 0.4616, 0.3942, 0.4805, 0.4287, 0.4713, 0.4296, 0.4754, 0.4242, 0.4889, 0.4242, 0.4889, 0.4242, 0.4754, 0.4242, 0.4808, 0.4134, 0.5, 0.4134, 0.4616, 0.3942, 0.4808, 0.3942, 0.4808, 0.4134, 0.4616, 0.4134, 0.5, 0.375, 0.5192, 0.375, 0.5192, 0.3942, 0.5, 0.3942, 0.5, 0.8366, 0.5192, 0.8366, 0.5192, 0.8558, 0.5, 0.8558, 0.5, 0.5866, 0.5192, 0.5866, 0.5192, 0.625, 0.5, 0.625, 0.5, 0.8558, 0.5192, 0.8558, 0.5192, 0.875, 0.5, 0.875, 0.5384, 0.5866, 0.5192, 0.5866, 0.5192, 0.5535, 0.5384, 0.5535, 0.5384, 0.5535, 0.5192, 0.5535, 0.5192, 0.5, 0.5384, 0.5, 0.5384, 0.4733, 0.5192, 0.4733, 0.5192, 0.4465, 0.5384, 0.4465, 0.5384, 0.4299, 0.5192, 0.4299, 0.5192, 0.4134, 0.5384, 0.4134, 0.5384, 0.8201, 0.5192, 0.8201, 0.5192, 0.8035, 0.5384, 0.8035, 0.5384, 0.7767, 0.5192, 0.7767, 0.5192, 0.75, 0.5384, 0.75, 0.5384, 0.75, 0.5192, 0.75, 0.5192, 0.6965, 0.5384, 0.6965, 0.5384, 0.6965, 0.5192, 0.6965, 0.5192, 0.6634, 0.5384, 0.6634, 0.5, 0.3942, 0.5192, 0.3942, 0.5192, 0.4134, 0.5, 0.4134, 0.5, 0.625, 0.5192, 0.625, 0.5192, 0.6634, 0.5, 0.6634, 0.4285, 0.4134, 0.4285, 0.3942, 0.4451, 0.3942, 0.4451, 0.4134, 0.462, 0.4305, 0.4536, 0.4305, 0.4505, 0.4242, 0.4619, 0.4242, 0.4619, 0.4242, 0.4505, 0.4242, 0.4451, 0.4134, 0.4616, 0.4134, 0.4285, 0.3942, 0.4285, 0.375, 0.4451, 0.375, 0.4451, 0.3942, 0.4616, 0.8366, 0.4808, 0.8366, 0.4808, 0.8558, 0.4616, 0.8472, 0.4676, 0.4731, 0.4732, 0.4739, 0.4754, 0.4824, 0.4686, 0.4824, 0.4686, 0.4824, 0.4754, 0.4824, 0.4808, 0.5, 0.4712, 0.5, 0.4616, 0.8472, 0.4808, 0.8558, 0.4808, 0.875, 0.4616, 0.875, 0.5, 0.6965, 0.4808, 0.6965, 0.4808, 0.6634, 0.5, 0.6634, 0.5, 0.75, 0.4808, 0.75, 0.4808, 0.6965, 0.5, 0.6965, 0.5, 0.7767, 0.4808, 0.7767, 0.4808, 0.75, 0.5, 0.75, 0.5, 0.8201, 0.4808, 0.8201, 0.4808, 0.8035, 0.5, 0.8035, 0.5, 0.5535, 0.4808, 0.5535, 0.4808, 0.5, 0.5, 0.5, 0.5, 0.5866, 0.4808, 0.5866, 0.4808, 0.5535, 0.5, 0.5535, 0.4285, 0.875, 0.4285, 0.8472, 0.4451, 0.8472, 0.4451, 0.875, 0.4285, 0.6634, 0.4285, 0.625, 0.4451, 0.625, 0.4451, 0.6634, 0.4455, 0.4698, 0.4537, 0.4711, 0.4507, 0.4813, 0.4397, 0.4801, 0.4397, 0.4801, 0.4507, 0.4813, 0.4455, 0.5, 0.4294, 0.5, 0.4285, 0.8472, 0.4285, 0.8366, 0.4451, 0.8366, 0.4451, 0.8472, 0.4285, 0.6058, 0.4285, 0.5866, 0.4451, 0.5866, 0.4451, 0.6058, 0.4616, 0.5535, 0.4447, 0.5531, 0.4455, 0.5, 0.4616, 0.5, 0.4616, 0.5866, 0.4451, 0.5866, 0.4447, 0.5531, 0.4616, 0.5535, 0.4616, 0.7767, 0.4451, 0.7765, 0.4455, 0.75, 0.4616, 0.75, 0.4616, 0.8201, 0.4449, 0.8199, 0.4447, 0.8031, 0.4616, 0.8035, 0.4616, 0.6965, 0.4616, 0.75, 0.4455, 0.75, 0.4447, 0.6969, 0.4616, 0.6634, 0.4616, 0.6965, 0.4447, 0.6969, 0.4451, 0.6634, 0.4616, 0.8035, 0.4447, 0.8031, 0.4451, 0.7765, 0.4616, 0.7767, 0.5, 0.8035, 0.4808, 0.8035, 0.4808, 0.7767, 0.5, 0.7767, 0.5384, 0.8035, 0.5192, 0.8035, 0.5192, 0.7767, 0.5384, 0.7767, 0.5384, 0.5, 0.5192, 0.5, 0.5192, 0.4733, 0.5384, 0.4733, 0.4277, 0.8027, 0.4013, 0.8035, 0.4048, 0.7768, 0.4285, 0.7763, 0.4277, 0.4473, 0.4285, 0.4737, 0.408, 0.4808, 0.4071, 0.4453, 0.3866, 0.4432, 0.3875, 0.488, 0.375, 0.4456, 0.3215, 0.6634, 0.3215, 0.625, 0.3483, 0.625, 0.3483, 0.6634, 0.6785, 0.5866, 0.6785, 0.625, 0.6517, 0.625, 0.6517, 0.5866, 0.4845, 0.4754, 0.4853, 0.4694, 0.4889, 0.4645, 0.4889, 0.4824, 0.4428, 0.4494, 0.4442, 0.4596, 0.4391, 0.4645, 0.4386, 0.4489, 0.4889, 0.4824, 0.4889, 0.4645, 0.5, 0.4733, 0.5, 0.5, 0.4386, 0.4489, 0.4391, 0.4645, 0.4285, 0.4737, 0.4277, 0.4473, 0.5192, 0.5, 0.5, 0.5, 0.5, 0.4733, 0.5192, 0.4733, 0.5192, 0.8035, 0.5, 0.8035, 0.5, 0.7767, 0.5192, 0.7767, 0.4808, 0.8035, 0.4616, 0.8035, 0.4616, 0.7767, 0.4808, 0.7767, 0.6785, 0.625, 0.6785, 0.6634, 0.6517, 0.6634, 0.6517, 0.625, 0.3215, 0.6058, 0.3215, 0.5866, 0.3483, 0.5866, 0.3483, 0.6058, 0.5723, 0.4473, 0.625, 0.4456, 0.6189, 0.4728, 0.5715, 0.4737, 0.5553, 0.4469, 0.5723, 0.4473, 0.5715, 0.4737, 0.5549, 0.4735, 0.6777, 0.5527, 0.6513, 0.5535, 0.6461, 0.5, 0.6794, 0.5, 0.6785, 0.5866, 0.6517, 0.5866, 0.6513, 0.5535, 0.6777, 0.5527, 0.4071, 0.4453, 0.408, 0.4808, 0.3875, 0.488, 0.3866, 0.4432, 0.3215, 0.5866, 0.3513, 0.5619, 0.3483, 0.5866, 0.5723, 0.8027, 0.5715, 0.7763, 0.625, 0.7711, 0.625, 0.8044, 0.5553, 0.8031, 0.5549, 0.7765, 0.5715, 0.7763, 0.5723, 0.8027, 0.6777, 0.6973, 0.6794, 0.75, 0.6522, 0.7439, 0.6513, 0.6965, 0.6785, 0.6634, 0.6777, 0.6973, 0.6513, 0.6965, 0.6517, 0.6634, 0.4013, 0.8035, 0.375, 0.8044, 0.3811, 0.7772, 0.4048, 0.7768, 0.4447, 0.8031, 0.4277, 0.8027, 0.4285, 0.7763, 0.4451, 0.7765, 0.3223, 0.6973, 0.3487, 0.6965, 0.3539, 0.75, 0.3206, 0.75, 0.3215, 0.6634, 0.3483, 0.6634, 0.3487, 0.6965, 0.3223, 0.6973, 0.4616, 0.8366, 0.4451, 0.8366, 0.4449, 0.8199, 0.4616, 0.8201, 0.5, 0.8366, 0.4808, 0.8366, 0.4808, 0.8201, 0.5, 0.8201, 0.5384, 0.8366, 0.5192, 0.8366, 0.5192, 0.8201, 0.5384, 0.8201, 0.5384, 0.4465, 0.5192, 0.4465, 0.5192, 0.4299, 0.5384, 0.4299, 0.4285, 0.8366, 0.4017, 0.8366, 0.4015, 0.8201, 0.4281, 0.8197, 0.4285, 0.4134, 0.4281, 0.4303, 0.4068, 0.4292, 0.4065, 0.4132, 0.288, 0.524, 0.2996, 0.5233, 0.2996, 0.5233, 0.288, 0.524, 0.3101, 0.5281, 0.2975, 0.5307, 0.2975, 0.5307, 0.3101, 0.5281, 0.285, 0.5332, 0.288, 0.524, 0.2996, 0.5233, 0.2975, 0.5307, 0.3112, 0.5227, 0.2996, 0.5233, 0.3045, 0.5, 0.3206, 0.5, 0.285, 0.5332, 0.2975, 0.5307, 0.3053, 0.5545, 0.2884, 0.5564, 0.3846, 0.4131, 0.3856, 0.4281, 0.375, 0.4295, 0.375, 0.4134, 0.3231, 0.5595, 0.3063, 0.5624, 0.3053, 0.5545, 0.7116, 0.5866, 0.7116, 0.625, 0.6951, 0.625, 0.6951, 0.5866, 0.4882, 0.449, 0.4857, 0.4425, 0.4889, 0.4354, 0.4889, 0.4465, 0.4452, 0.4306, 0.444, 0.44, 0.4388, 0.4365, 0.4391, 0.4242, 0.4889, 0.4465, 0.4889, 0.4354, 0.5, 0.4299, 0.5, 0.4465, 0.4391, 0.4242, 0.4388, 0.4365, 0.4281, 0.4303, 0.4285, 0.4134, 0.5192, 0.4465, 0.5, 0.4465, 0.5, 0.4299, 0.5192, 0.4299, 0.5192, 0.8366, 0.5, 0.8366, 0.5, 0.8201, 0.5192, 0.8201, 0.4808, 0.8366, 0.4616, 0.8366, 0.4616, 0.8201, 0.4808, 0.8201, 0.7116, 0.625, 0.7116, 0.6634, 0.6951, 0.6634, 0.6951, 0.625, 0.2884, 0.6058, 0.2884, 0.5866, 0.3049, 0.5866, 0.3049, 0.6058, 0.5715, 0.4134, 0.625, 0.4134, 0.625, 0.4295, 0.5719, 0.4303, 0.5549, 0.4134, 0.5715, 0.4134, 0.5719, 0.4303, 0.5551, 0.4301, 0.7116, 0.5535, 0.6947, 0.5531, 0.6955, 0.5, 0.7116, 0.5, 0.7116, 0.5866, 0.6951, 0.5866, 0.6947, 0.5531, 0.7116, 0.5535, 0.4065, 0.4132, 0.4068, 0.4292, 0.3856, 0.4281, 0.3846, 0.4131, 0.2884, 0.5866, 0.2896, 0.5652, 0.3063, 0.5624, 0.3049, 0.5866, 0.5715, 0.8366, 0.5719, 0.8197, 0.625, 0.8205, 0.625, 0.8366, 0.5549, 0.8366, 0.5551, 0.8199, 0.5719, 0.8197, 0.5715, 0.8366, 0.7116, 0.6965, 0.7116, 0.75, 0.6955, 0.75, 0.6947, 0.6969, 0.7116, 0.6634, 0.7116, 0.6965, 0.6947, 0.6969, 0.6951, 0.6634, 0.4017, 0.8366, 0.3837, 0.8366, 0.375, 0.8205, 0.4015, 0.8201, 0.4451, 0.8366, 0.4285, 0.8366, 0.4281, 0.8197, 0.4449, 0.8199, 0.4067, 0.3784, 0.4066, 0.391, 0.4066, 0.3942, 0.4067, 0.3753, 0.4066, 0.3913, 0.4067, 0.3782, 0.4067, 0.3753, 0.4066, 0.3942, 0.4067, 0.3782, 0.4067, 0.3784, 0.4067, 0.3753, 0.4067, 0.3753, 0.4066, 0.391, 0.4066, 0.3913, 0.4066, 0.3942, 0.4066, 0.3942, 0.4066, 0.391, 0.4067, 0.3784, 0.4067, 0.3782, 0.4066, 0.3913, 0.4066, 0.3913, 0.4066, 0.391, 0.4066, 0.391, 0.4066, 0.3913, 0.4067, 0.3782, 0.4066, 0.3913, 0.4066, 0.3913, 0.4067, 0.3782, 0.4067, 0.3784, 0.4067, 0.3782, 0.4067, 0.3782, 0.4067, 0.3784, 0.4808, 0.6634, 0.4616, 0.6634, 0.4616, 0.6634, 0.4808, 0.6634, 0.5, 0.5866, 0.5, 0.625, 0.5, 0.625, 0.5, 0.5866, 0.4712, 0.5866, 0.4808, 0.5866, 0.4808, 0.5866, 0.4712, 0.5866, 0.4808, 0.5866, 0.4808, 0.5866, 0.4808, 0.5866, 0.4808, 0.5866, 0.5, 0.6634, 0.4808, 0.6634, 0.4808, 0.6634, 0.5, 0.6634, 0.4616, 0.6634, 0.4616, 0.625, 0.4616, 0.625, 0.4616, 0.6634, 0.4808, 0.5866, 0.4871, 0.5866, 0.4871, 0.5866, 0.4808, 0.5866, 0.5, 0.625, 0.5, 0.6634, 0.5, 0.6634, 0.5, 0.625, 0.4808, 0.5866, 0.5, 0.5866, 0.5, 0.625, 0.5, 0.6634, 0.4808, 0.6634, 0.4616, 0.6634, 0.4616, 0.625, 0.4616, 0.6058, 0.4616, 0.5866, 0.4712, 0.5866, 0.5, 0.625, 0.5, 0.6634, 0.5, 0.6634, 0.5, 0.625, 0.4808, 0.5866, 0.5, 0.5866, 0.5, 0.5866, 0.4871, 0.5866, 0.4808, 0.5866, 0.4616, 0.6634, 0.4616, 0.625, 0.4616, 0.625, 0.4616, 0.6634, 0.5, 0.6634, 0.4808, 0.6634, 0.4808, 0.6634, 0.5, 0.6634, 0.4712, 0.5866, 0.4808, 0.5866, 0.4808, 0.5866, 0.4712, 0.5866, 0.4616, 0.6058, 0.4616, 0.5866, 0.4616, 0.5866, 0.4616, 0.6058, 0.5, 0.5866, 0.5, 0.625, 0.5, 0.625, 0.5, 0.5866, 0.4808, 0.6634, 0.4616, 0.6634, 0.4616, 0.6634, 0.4808, 0.6634, 0.5, 0.625, 0.5, 0.6634, 0.5, 0.6634, 0.5, 0.625, 0.4616, 0.6058, 0.4616, 0.5866, 0.4616, 0.5866, 0.4616, 0.6058, 0.4616, 0.6634, 0.4616, 0.625, 0.4616, 0.625, 0.4616, 0.6634, 0.5, 0.6634, 0.4808, 0.6634, 0.4808, 0.6634, 0.5, 0.6634, 0.4616, 0.6058, 0.4616, 0.6058, 0.4616, 0.6058, 0.4616, 0.6058, 0.4808, 0.5866, 0.4808, 0.5866, 0.4808, 0.5866, 0.4808, 0.5866, 0.5, 0.5866, 0.5, 0.625, 0.5, 0.625, 0.5, 0.5866, 0.4808, 0.6634, 0.4616, 0.6634, 0.4616, 0.6634, 0.4808, 0.6634, 0.5384, 0.8366, 0.5384, 0.8201, 0.5551, 0.8199, 0.5549, 0.8366, 0.5384, 0.4134, 0.5549, 0.4134, 0.5551, 0.4301, 0.5384, 0.4299, 0.5384, 0.8035, 0.5384, 0.7767, 0.5549, 0.7765, 0.5553, 0.8031, 0.5384, 0.4465, 0.5553, 0.4469, 0.5549, 0.4735, 0.5384, 0.4733, 0.5715, 0.375, 0.5715, 0.3942, 0.5549, 0.3942, 0.5549, 0.375, 0.5715, 0.8366, 0.5715, 0.8558, 0.5549, 0.8558, 0.5549, 0.8366, 0.5715, 0.5866, 0.5715, 0.625, 0.5549, 0.625, 0.5549, 0.5866, 0.5715, 0.8558, 0.5715, 0.875, 0.5549, 0.875, 0.5549, 0.8558, 0.5715, 0.625, 0.5715, 0.6634, 0.5549, 0.6634, 0.5549, 0.625, 0.5715, 0.3942, 0.5715, 0.4134, 0.5549, 0.4134, 0.5549, 0.3942, 0.5384, 0.4733, 0.5549, 0.4735, 0.5545, 0.5, 0.5384, 0.5, 0.5384, 0.4299, 0.5551, 0.4301, 0.5553, 0.4469, 0.5384, 0.4465, 0.5384, 0.5535, 0.5384, 0.5, 0.5545, 0.5, 0.5553, 0.5531, 0.5384, 0.5866, 0.5384, 0.5535, 0.5553, 0.5531, 0.5549, 0.5866, 0.5384, 0.6965, 0.5553, 0.6969, 0.5545, 0.75, 0.5384, 0.75, 0.5384, 0.6634, 0.5549, 0.6634, 0.5553, 0.6969, 0.5384, 0.6965, 0.5384, 0.7767, 0.5384, 0.75, 0.5545, 0.75, 0.5549, 0.7765, 0.5384, 0.8201, 0.5384, 0.8035, 0.5553, 0.8031, 0.5551, 0.8199, 0.5, 0.625, 0.5, 0.6634, 0.5, 0.6634, 0.5, 0.625, 0.4885, 0.5866, 0.4894, 0.5866, 0.4894, 0.5866, 0.4885, 0.5866, 0.4616, 0.6634, 0.4616, 0.625, 0.4616, 0.625, 0.4616, 0.6634, 0.5, 0.6634, 0.4808, 0.6634, 0.4808, 0.6634, 0.5, 0.6634, 0.4616, 0.5866, 0.4712, 0.5866, 0.4712, 0.5866, 0.4616, 0.5866, 0.4616, 0.6058, 0.4616, 0.5866, 0.4616, 0.5866, 0.4616, 0.6058, 0.5, 0.5866, 0.5, 0.625, 0.5, 0.625, 0.5, 0.5866, 0.4808, 0.6634, 0.4616, 0.6634, 0.4616, 0.6634, 0.4808, 0.6634, 0.4616, 0.6058, 0.4616, 0.6058, 0.4616, 0.6058, 0.4616, 0.6058, 0.4808, 0.5866, 0.4712, 0.5866, 0.4712, 0.5866, 0.4808, 0.5866, 0.4616, 0.5866, 0.4712, 0.5866, 0.4712, 0.5866, 0.4616, 0.5866, 0.4712, 0.5866, 0.4616, 0.5866, 0.4616, 0.5866, 0.4712, 0.5866, 0.4618, 0.4824, 0.4686, 0.4824, 0.4712, 0.5, 0.4616, 0.5, 0.462, 0.4724, 0.4676, 0.4731, 0.4686, 0.4824, 0.4618, 0.4824, 0.4808, 0.5535, 0.4712, 0.5535, 0.4712, 0.5, 0.4808, 0.5, 0.4808, 0.5866, 0.4712, 0.5866, 0.4712, 0.5535, 0.4808, 0.5535, 0.4616, 0.625, 0.4616, 0.6134, 0.4616, 0.6115, 0.4616, 0.625, 0.4616, 0.625, 0.4616, 0.6123, 0.4616, 0.6134, 0.4616, 0.625, 0.4616, 0.625, 0.4616, 0.6058, 0.4616, 0.6058, 0.4616, 0.6123, 0.4616, 0.625, 0.4616, 0.625, 0.4616, 0.6115, 0.4616, 0.6104, 0.4616, 0.6058, 0.4616, 0.6058, 0.4616, 0.625, 0.2884, 0.625, 0.2884, 0.6058, 0.3049, 0.6058, 0.3049, 0.625, 0.3215, 0.625, 0.3215, 0.6058, 0.3483, 0.6058, 0.3483, 0.625, 0.4285, 0.625, 0.4285, 0.6058, 0.4451, 0.6058, 0.4451, 0.625, 0.25, 0.5866, 0.2692, 0.5866, 0.2692, 0.6058, 0.25, 0.6058, 0.375, 0.625, 0.375, 0.6058, 0.4017, 0.6058, 0.4017, 0.625, 0.2692, 0.5866, 0.2884, 0.5866, 0.2884, 0.6058, 0.2692, 0.6058, 0.4451, 0.625, 0.4451, 0.6058, 0.4616, 0.6058, 0.4616, 0.625, 0.4017, 0.625, 0.4017, 0.6058, 0.4285, 0.6058, 0.4285, 0.625, 0.3483, 0.625, 0.3483, 0.6058, 0.375, 0.6058, 0.375, 0.625, 0.3049, 0.625, 0.3049, 0.6058, 0.3215, 0.6058, 0.3215, 0.625, 0.4712, 0.5866, 0.4808, 0.5866, 0.4808, 0.5866, 0.4712, 0.5866, 0.4616, 0.6058, 0.4616, 0.5866, 0.4616, 0.5866, 0.4616, 0.6058, 0.4712, 0.5866, 0.4808, 0.5866, 0.4808, 0.5866, 0.4712, 0.5866, 0.4616, 0.6058, 0.4616, 0.5866, 0.4616, 0.5866, 0.4616, 0.6058, 0.4616, 0.5866, 0.4712, 0.5866, 0.4712, 0.5866, 0.4616, 0.5866, 0.4616, 0.5866, 0.4712, 0.5866, 0.4712, 0.5866, 0.4616, 0.5866, 0.4712, 0.5866, 0.4808, 0.5866, 0.4808, 0.5866, 0.4712, 0.5866, 0.4712, 0.5866, 0.4616, 0.5866, 0.4616, 0.5866, 0.4712, 0.5866, 0.4616, 0.5866, 0.4616, 0.6058, 0.4616, 0.6058, 0.4616, 0.5866, 0.4808, 0.5866, 0.4808, 0.5866, 0.4808, 0.5866, 0.4808, 0.5866, 0.4616, 0.6058, 0.4616, 0.5866, 0.4616, 0.5866, 0.4616, 0.6058, 0.4808, 0.5866, 0.4832, 0.5866, 0.4894, 0.5866, 0.5, 0.5866, 0.5, 0.5866, 0.4808, 0.5866, 0.4712, 0.5866, 0.4808, 0.5866, 0.4808, 0.5866, 0.4712, 0.5866, 0.4808, 0.5866, 0.4808, 0.5866, 0.4808, 0.5866, 0.4808, 0.5866, 0.4894, 0.5866, 0.4832, 0.5866, 0.4832, 0.5866, 0.4894, 0.5866, 0.4885, 0.5866, 0.4871, 0.5866, 0.5, 0.5866, 0.5, 0.5866, 0.4616, 0.6123, 0.4616, 0.6058, 0.4616, 0.6058, 0.4616, 0.6123, 0.4616, 0.6123, 0.4616, 0.6058, 0.4616, 0.6058, 0.4712, 0.5866, 0.4808, 0.5866, 0.4808, 0.5866, 0.4712, 0.5866, 0.4894, 0.5866, 0.4885, 0.5866, 0.5, 0.5866, 0.5, 0.5866, 0.4808, 0.5866, 0.4712, 0.5866, 0.4712, 0.5866, 0.4808, 0.5866, 0.4616, 0.5866, 0.4712, 0.5866, 0.4712, 0.5866, 0.4616, 0.5866, 0.4832, 0.5866, 0.4808, 0.5866, 0.4808, 0.5866, 0.4832, 0.5866, 0.4616, 0.5866, 0.4616, 0.6058, 0.4616, 0.6058, 0.4616, 0.5866, 0.4616, 0.6058, 0.4616, 0.5866, 0.4616, 0.5866, 0.4616, 0.6058, 0.4712, 0.5866, 0.4808, 0.5866, 0.4808, 0.5866, 0.4712, 0.5866, 0.4808, 0.5866, 0.4894, 0.5866, 0.4832, 0.5866, 0.4808, 0.5866, 0.4808, 0.5866, 0.4871, 0.5866, 0.4885, 0.5866, 0.4808, 0.5866, 0.4808, 0.5866, 0.4885, 0.5866, 0.4894, 0.5866, 0.4808, 0.5866, 0.4616, 0.5866, 0.4712, 0.5866, 0.4712, 0.5866, 0.4616, 0.5866, 0.4808, 0.5866, 0.4871, 0.5866, 0.4808, 0.5866, 0.4616, 0.6058, 0.4616, 0.5866, 0.4616, 0.5866, 0.4616, 0.6058, 0.4616, 0.5866, 0.4712, 0.5866, 0.4712, 0.5866, 0.4616, 0.5866, 0.4616, 0.6115, 0.4616, 0.6134, 0.4616, 0.6058, 0.4616, 0.6058, 0.4712, 0.5866, 0.4808, 0.5866, 0.4808, 0.5866, 0.4712, 0.5866, 0.4616, 0.6134, 0.4616, 0.6123, 0.4616, 0.6058, 0.4616, 0.6058, 0.4616, 0.6058, 0.4616, 0.6104, 0.4616, 0.6115, 0.4616, 0.6058, 0.4616, 0.6058, 0.4616, 0.6058, 0.4616, 0.6058, 0.4616, 0.6058, 0.4616, 0.6058, 0.4616, 0.5866, 0.4616, 0.5866, 0.4616, 0.6058, 0.4712, 0.5866, 0.4616, 0.5866, 0.4616, 0.5866, 0.4712, 0.5866, 0.4616, 0.5866, 0.4712, 0.5866, 0.4712, 0.5866, 0.4616, 0.5866, 0.4616, 0.6058, 0.4616, 0.6058, 0.4616, 0.6058, 0.4616, 0.6058, 0.4616, 0.5866, 0.4712, 0.5866, 0.4712, 0.5866, 0.4616, 0.5866, 0.4616, 0.6134, 0.4616, 0.6123, 0.4616, 0.6123, 0.4616, 0.6134, 0.4616, 0.6058, 0.4616, 0.6058, 0.4616, 0.6058, 0.4616, 0.6058, 0.4871, 0.5866, 0.4885, 0.5866, 0.4885, 0.5866, 0.4871, 0.5866, 0.4616, 0.6104, 0.4616, 0.6115, 0.4616, 0.6115, 0.4616, 0.6104, 0.4616, 0.6115, 0.4616, 0.6134, 0.4616, 0.6134, 0.4616, 0.6115, 0.4808, 0.5866, 0.4712, 0.5866, 0.4712, 0.5866, 0.4808, 0.5866, 0.4616, 0.5866, 0.4616, 0.6058, 0.4616, 0.6058, 0.4616, 0.5866, 0.4616, 0.6058, 0.4616, 0.6104, 0.4616, 0.6104, 0.4616, 0.6058, 0.3837, 0.853, 0.375, 0.875, 0.375, 0.875, 0.3837, 0.853, 0.25, 0.625, 0.2692, 0.625, 0.2692, 0.625, 0.25, 0.625, 0.3049, 0.625, 0.3049, 0.6634, 0.3049, 0.6634, 0.3049, 0.625, 0.3049, 0.6634, 0.3053, 0.6969, 0.3053, 0.6969, 0.3049, 0.6634, 0.2692, 0.625, 0.2884, 0.625, 0.2884, 0.625, 0.2692, 0.625, 0.2884, 0.625, 0.3049, 0.625, 0.3049, 0.625, 0.2884, 0.625, 0.3837, 0.8366, 0.3837, 0.853, 0.3837, 0.853, 0.3837, 0.8366, 0.375, 0.8205, 0.3837, 0.8366, 0.3837, 0.8366, 0.375, 0.8205, 0.3053, 0.6969, 0.3045, 0.75, 0.3045, 0.75, 0.3053, 0.6969, 0.3053, 0.6969, 0.3045, 0.75, 0.3045, 0.75, 0.3053, 0.6969, 0.375, 0.8205, 0.3837, 0.8366, 0.3837, 0.8366, 0.375, 0.8205, 0.3837, 0.8366, 0.3837, 0.853, 0.3837, 0.853, 0.3837, 0.8366, 0.2884, 0.625, 0.3049, 0.625, 0.3049, 0.625, 0.2884, 0.625, 0.2692, 0.625, 0.2884, 0.625, 0.2884, 0.625, 0.2692, 0.625, 0.3049, 0.6634, 0.3053, 0.6969, 0.3053, 0.6969, 0.3049, 0.6634, 0.3049, 0.625, 0.3049, 0.6634, 0.3049, 0.6634, 0.3049, 0.625, 0.25, 0.625, 0.2692, 0.625, 0.2692, 0.625, 0.25, 0.625, 0.3837, 0.853, 0.375, 0.875, 0.375, 0.875, 0.3837, 0.853, 0.3053, 0.6969, 0.3045, 0.75, 0.3045, 0.75, 0.3053, 0.6969, 0.375, 0.8205, 0.3837, 0.8366, 0.3837, 0.8366, 0.375, 0.8205, 0.3837, 0.8366, 0.3837, 0.853, 0.3837, 0.853, 0.3837, 0.8366, 0.2884, 0.625, 0.3049, 0.625, 0.3049, 0.625, 0.2884, 0.625, 0.2692, 0.625, 0.2884, 0.625, 0.2884, 0.625, 0.2692, 0.625, 0.3049, 0.6634, 0.3053, 0.6969, 0.3053, 0.6969, 0.3049, 0.6634, 0.3049, 0.625, 0.3049, 0.6634, 0.3049, 0.6634, 0.3049, 0.625, 0.25, 0.625, 0.2692, 0.625, 0.2692, 0.625, 0.25, 0.625, 0.3837, 0.853, 0.375, 0.875, 0.375, 0.875, 0.3837, 0.853, 0.3837, 0.853, 0.375, 0.875, 0.375, 0.875, 0.3837, 0.853, 0.25, 0.625, 0.2692, 0.625, 0.2692, 0.625, 0.25, 0.625, 0.3049, 0.625, 0.3049, 0.6634, 0.3049, 0.6634, 0.3049, 0.625, 0.3049, 0.6634, 0.3053, 0.6969, 0.3053, 0.6969, 0.3049, 0.6634, 0.2692, 0.625, 0.2884, 0.625, 0.2884, 0.625, 0.2692, 0.625, 0.2884, 0.625, 0.3049, 0.625, 0.3049, 0.625, 0.2884, 0.625, 0.3837, 0.8366, 0.3837, 0.853, 0.3837, 0.853, 0.3837, 0.8366, 0.375, 0.8205, 0.3837, 0.8366, 0.3837, 0.8366, 0.375, 0.8205, 0.3053, 0.6969, 0.3045, 0.75, 0.3045, 0.75, 0.3053, 0.6969, 0.3837, 0.853, 0.375, 0.875, 0.375, 0.875, 0.3837, 0.853, 0.25, 0.625, 0.2692, 0.625, 0.2692, 0.625, 0.25, 0.625, 0.3049, 0.625, 0.3049, 0.6634, 0.3049, 0.6634, 0.3049, 0.625, 0.3049, 0.6634, 0.3053, 0.6969, 0.3053, 0.6969, 0.3049, 0.6634, 0.2692, 0.625, 0.2884, 0.625, 0.2884, 0.625, 0.2692, 0.625, 0.2884, 0.625, 0.3049, 0.625, 0.3049, 0.625, 0.2884, 0.625, 0.3837, 0.8366, 0.3837, 0.853, 0.3837, 0.853, 0.3837, 0.8366, 0.375, 0.8205, 0.3837, 0.8366, 0.3837, 0.8366, 0.375, 0.8205, 0.3053, 0.6969, 0.3045, 0.75, 0.3045, 0.75, 0.3053, 0.6969])
me_cube_001.use_remesh_fix_poles = True
me_cube_001.use_remesh_preserve_attributes = False
me_cube_001.update()

# ---- objects
ob_light = bpy.data.objects.new('Light', light_light)
ob_camera = bpy.data.objects.new('Camera', cam_camera)
ob_cube = bpy.data.objects.new('Cube', me_cube_001)

# ---- transforms, parenting, visibility, modifiers, constraints
ob_light.location = (4.076, 1.005, 5.904)
ob_light.rotation_euler = (0.6503, 0.05522, 1.866)
ob_light.lock_rotations_4d = False
ob_light.empty_display_type = 'ARROWS'
ob_light.color = (0.0, 0.0, 0.0, 0.0)
ob_light.lineart.crease_threshold = 0.0
ob_camera.location = (7.359, -6.926, 4.958)
ob_camera.rotation_euler = (1.109, 0.0, 0.8149)
ob_camera.lock_rotations_4d = False
ob_camera.empty_display_type = 'ARROWS'
ob_camera.color = (0.0, 0.0, 0.0, 0.0)
ob_camera.display_type = 'WIRE'
ob_camera.lineart.crease_threshold = 0.0
ob_cube.location = (0.0, 0.0, 0.0)
_m = ob_cube.modifiers.new('Mirror', 'MIRROR')
_m.use_clip = True
_m = ob_cube.modifiers.new('Subdivision', 'SUBSURF')
_m.levels = 5

# ---- collection membership
col_collection.objects.link(ob_light)
col_collection.objects.link(ob_camera)
col_collection.objects.link(ob_cube)

# ---- scene / render settings (as saved in the file)
scene.camera = ob_camera
scene.frame_start = 1; scene.frame_end = 250; scene.frame_set(1)
scene.render.engine = 'BLENDER_EEVEE_NEXT'
scene.cycles.use_denoising = False
scene.cycles.samples = 128
scene.cycles.sampling_pattern = 'TABULATED_SOBOL'
scene.cycles.use_adaptive_sampling = False
scene.cycles.use_light_tree = False
scene.view_settings.view_transform = 'Filmic'
bpy.context.view_layer.update()
